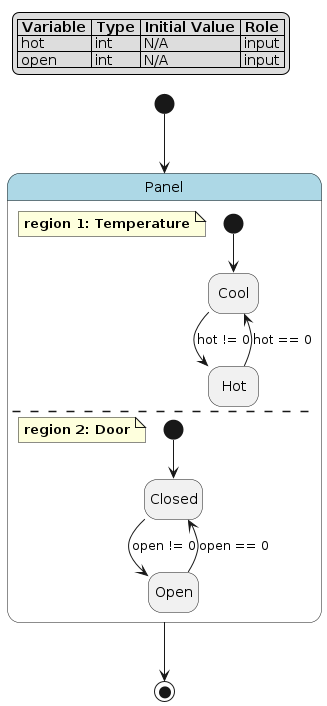

The diagram above was rendered by PlantUML. Its source (embedded in the PNG):
@startuml
hide empty description

skinparam state {
  BackgroundColor<<pseudo>> LightGray
  BackgroundColor<<composite>> LightBlue
  BorderColor<<pseudo>> Gray
  FontStyle<<pseudo>> italic
}

legend top left
|= Variable |= Type |= Initial Value |= Role |
| hot | int | N/A | input |
| open | int | N/A | input |
endlegend

state "Panel" as panel <<composite>> {
    note as panel__temperature
        **region 1: Temperature**
    end note
    state "Cool" as panel__temperature__cool
    state "Hot" as panel__temperature__hot
    [*] --> panel__temperature__cool
    panel__temperature__cool --> panel__temperature__hot : hot != 0
    panel__temperature__hot --> panel__temperature__cool : hot == 0
    --
    note as panel__door
        **region 2: Door**
    end note
    state "Closed" as panel__door__closed
    state "Open" as panel__door__open
    [*] --> panel__door__closed
    panel__door__closed --> panel__door__open : open != 0
    panel__door__open --> panel__door__closed : open == 0
}
[*] --> panel
panel --> [*]
@enduml